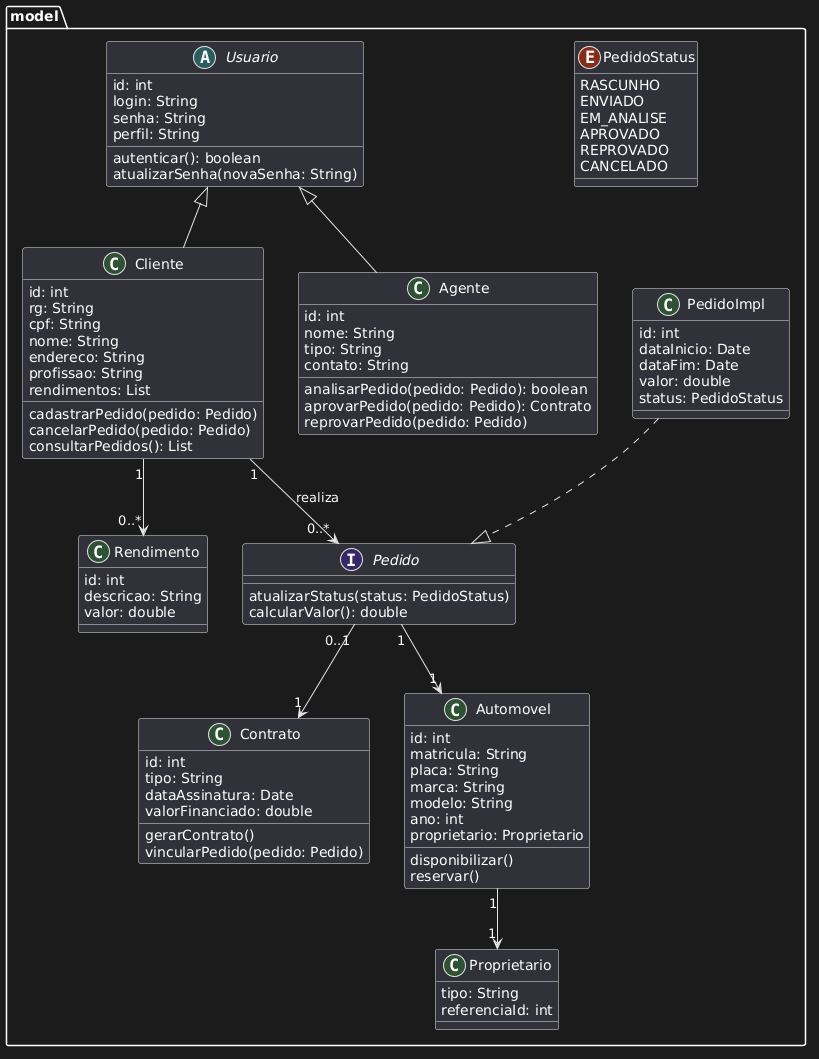

The diagram above was rendered by PlantUML. Its source (embedded in the PNG):
@startuml
skinparam classAttributeIconSize 0

package "model" {

  ' ===== USUÁRIO =====
  abstract class Usuario {
    id: int
    login: String
    senha: String
    perfil: String

    autenticar(): boolean
    atualizarSenha(novaSenha: String)
  }

  class Cliente {
    id: int
    rg: String
    cpf: String
    nome: String
    endereco: String
    profissao: String
    rendimentos: List

    cadastrarPedido(pedido: Pedido)
    cancelarPedido(pedido: Pedido)
    consultarPedidos(): List
  }

  class Agente {
    id: int
    nome: String
    tipo: String
    contato: String

    analisarPedido(pedido: Pedido): boolean
    aprovarPedido(pedido: Pedido): Contrato
    reprovarPedido(pedido: Pedido)
  }

  Usuario <|-- Cliente
  Usuario <|-- Agente

  ' ===== PEDIDO =====
  interface Pedido {
    atualizarStatus(status: PedidoStatus)
    calcularValor(): double
  }

  class PedidoImpl {
    id: int
    dataInicio: Date
    dataFim: Date
    valor: double
    status: PedidoStatus
  }

  PedidoImpl ..|> Pedido

  Cliente "1" --> "0..*" Pedido : realiza

  ' ===== CONTRATO =====
  class Contrato {
    id: int
    tipo: String
    dataAssinatura: Date
    valorFinanciado: double

    gerarContrato()
    vincularPedido(pedido: Pedido)
  }

  Pedido "0..1" --> "1" Contrato

  ' ===== AUTOMÓVEL =====
  class Automovel {
    id: int
    matricula: String
    placa: String
    marca: String
    modelo: String
    ano: int
    proprietario: Proprietario

    disponibilizar()
    reservar()
  }

  Pedido "1" --> "1" Automovel

  ' ===== PROPRIETÁRIO =====
  class Proprietario {
    tipo: String
    referenciaId: int
  }

  Automovel "1" --> "1" Proprietario

  ' ===== RENDIMENTO =====
  class Rendimento {
    id: int
    descricao: String
    valor: double
  }

  Cliente "1" --> "0..*" Rendimento

  ' ===== ENUM =====
  enum PedidoStatus {
    RASCUNHO
    ENVIADO
    EM_ANALISE
    APROVADO
    REPROVADO
    CANCELADO
  }
}
@enduml